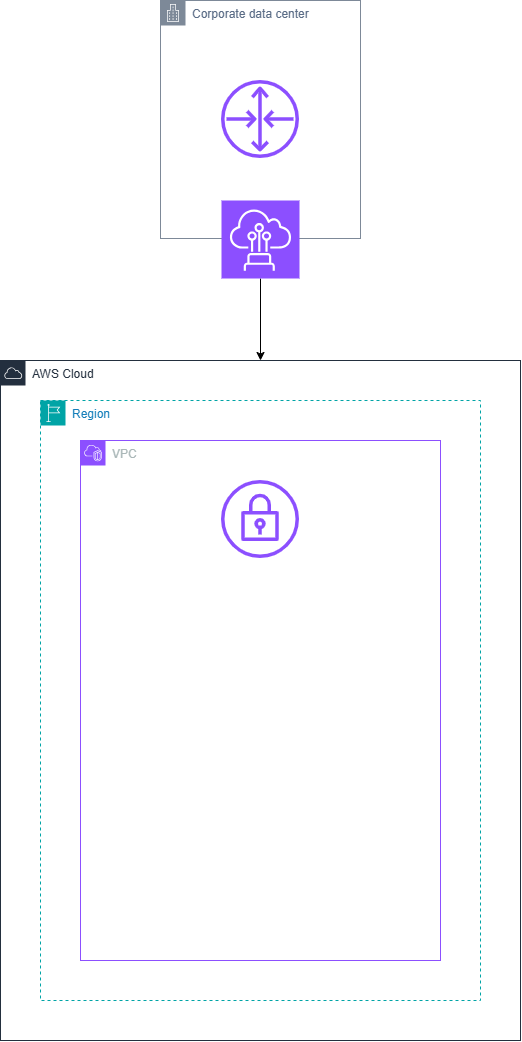

The diagram above was exported from draw.io. Its source (the exported page's mxGraphModel, read from the mxfile embedded in the PNG):
<mxGraphModel dx="1647" dy="1052" grid="1" gridSize="10" guides="1" tooltips="1" connect="1" arrows="1" fold="1" page="1" pageScale="1" pageWidth="827" pageHeight="1169" math="0" shadow="0">
  <root>
    <mxCell id="0" />
    <mxCell id="1" parent="0" />
    <mxCell id="rKcl4ys-O9fXdfS-GZLf-1" parent="1" style="points=[[0,0],[0.25,0],[0.5,0],[0.75,0],[1,0],[1,0.25],[1,0.5],[1,0.75],[1,1],[0.75,1],[0.5,1],[0.25,1],[0,1],[0,0.75],[0,0.5],[0,0.25]];outlineConnect=0;gradientColor=none;html=1;whiteSpace=wrap;fontSize=12;fontStyle=0;container=1;pointerEvents=0;collapsible=0;recursiveResize=0;shape=mxgraph.aws4.group;grIcon=mxgraph.aws4.group_corporate_data_center;strokeColor=#7D8998;fillColor=none;verticalAlign=top;align=left;spacingLeft=30;fontColor=#5A6C86;dashed=0;" value="Corporate data center" vertex="1">
      <mxGeometry height="238" width="200" x="280" y="80" as="geometry" />
    </mxCell>
    <mxCell id="rKcl4ys-O9fXdfS-GZLf-4" parent="rKcl4ys-O9fXdfS-GZLf-1" style="sketch=0;outlineConnect=0;fontColor=#232F3E;gradientColor=none;fillColor=#8C4FFF;strokeColor=none;dashed=0;verticalLabelPosition=bottom;verticalAlign=top;align=center;html=1;fontSize=12;fontStyle=0;aspect=fixed;pointerEvents=1;shape=mxgraph.aws4.router;" value="" vertex="1">
      <mxGeometry height="78" width="78" x="61" y="80" as="geometry" />
    </mxCell>
    <mxCell id="rKcl4ys-O9fXdfS-GZLf-7" edge="1" parent="1" source="rKcl4ys-O9fXdfS-GZLf-2" style="edgeStyle=orthogonalEdgeStyle;rounded=0;orthogonalLoop=1;jettySize=auto;html=1;exitX=0.5;exitY=1;exitDx=0;exitDy=0;exitPerimeter=0;entryX=0.5;entryY=0;entryDx=0;entryDy=0;" target="rKcl4ys-O9fXdfS-GZLf-6">
      <mxGeometry relative="1" as="geometry" />
    </mxCell>
    <mxCell id="rKcl4ys-O9fXdfS-GZLf-2" parent="1" style="sketch=0;points=[[0,0,0],[0.25,0,0],[0.5,0,0],[0.75,0,0],[1,0,0],[0,1,0],[0.25,1,0],[0.5,1,0],[0.75,1,0],[1,1,0],[0,0.25,0],[0,0.5,0],[0,0.75,0],[1,0.25,0],[1,0.5,0],[1,0.75,0]];outlineConnect=0;fontColor=#232F3E;fillColor=#8C4FFF;strokeColor=#ffffff;dashed=0;verticalLabelPosition=bottom;verticalAlign=top;align=center;html=1;fontSize=12;fontStyle=0;aspect=fixed;shape=mxgraph.aws4.resourceIcon;resIcon=mxgraph.aws4.direct_connect;" value="" vertex="1">
      <mxGeometry height="78" width="78" x="341" y="280" as="geometry" />
    </mxCell>
    <mxCell id="rKcl4ys-O9fXdfS-GZLf-6" parent="1" style="points=[[0,0],[0.25,0],[0.5,0],[0.75,0],[1,0],[1,0.25],[1,0.5],[1,0.75],[1,1],[0.75,1],[0.5,1],[0.25,1],[0,1],[0,0.75],[0,0.5],[0,0.25]];outlineConnect=0;gradientColor=none;html=1;whiteSpace=wrap;fontSize=12;fontStyle=0;container=1;pointerEvents=0;collapsible=0;recursiveResize=0;shape=mxgraph.aws4.group;grIcon=mxgraph.aws4.group_aws_cloud;strokeColor=#232F3E;fillColor=none;verticalAlign=top;align=left;spacingLeft=30;fontColor=#232F3E;dashed=0;" value="AWS Cloud" vertex="1">
      <mxGeometry height="680" width="520" x="120" y="440" as="geometry" />
    </mxCell>
    <mxCell id="rKcl4ys-O9fXdfS-GZLf-5" parent="rKcl4ys-O9fXdfS-GZLf-6" style="points=[[0,0],[0.25,0],[0.5,0],[0.75,0],[1,0],[1,0.25],[1,0.5],[1,0.75],[1,1],[0.75,1],[0.5,1],[0.25,1],[0,1],[0,0.75],[0,0.5],[0,0.25]];outlineConnect=0;gradientColor=none;html=1;whiteSpace=wrap;fontSize=12;fontStyle=0;container=1;pointerEvents=0;collapsible=0;recursiveResize=0;shape=mxgraph.aws4.group;grIcon=mxgraph.aws4.group_region;strokeColor=#00A4A6;fillColor=none;verticalAlign=top;align=left;spacingLeft=30;fontColor=#147EBA;dashed=1;" value="Region" vertex="1">
      <mxGeometry height="600" width="440" x="40" y="40" as="geometry" />
    </mxCell>
    <mxCell id="rKcl4ys-O9fXdfS-GZLf-8" parent="rKcl4ys-O9fXdfS-GZLf-5" style="points=[[0,0],[0.25,0],[0.5,0],[0.75,0],[1,0],[1,0.25],[1,0.5],[1,0.75],[1,1],[0.75,1],[0.5,1],[0.25,1],[0,1],[0,0.75],[0,0.5],[0,0.25]];outlineConnect=0;gradientColor=none;html=1;whiteSpace=wrap;fontSize=12;fontStyle=0;container=1;pointerEvents=0;collapsible=0;recursiveResize=0;shape=mxgraph.aws4.group;grIcon=mxgraph.aws4.group_vpc2;strokeColor=#8C4FFF;fillColor=none;verticalAlign=top;align=left;spacingLeft=30;fontColor=#AAB7B8;dashed=0;" value="VPC" vertex="1">
      <mxGeometry height="520" width="360" x="40" y="40" as="geometry" />
    </mxCell>
    <mxCell id="rKcl4ys-O9fXdfS-GZLf-10" parent="rKcl4ys-O9fXdfS-GZLf-8" style="sketch=0;outlineConnect=0;fontColor=#232F3E;gradientColor=none;fillColor=#8C4FFF;strokeColor=none;dashed=0;verticalLabelPosition=bottom;verticalAlign=top;align=center;html=1;fontSize=12;fontStyle=0;aspect=fixed;pointerEvents=1;shape=mxgraph.aws4.vpn_gateway;" value="" vertex="1">
      <mxGeometry height="78" width="78" x="141" y="40" as="geometry" />
    </mxCell>
  </root>
</mxGraphModel>